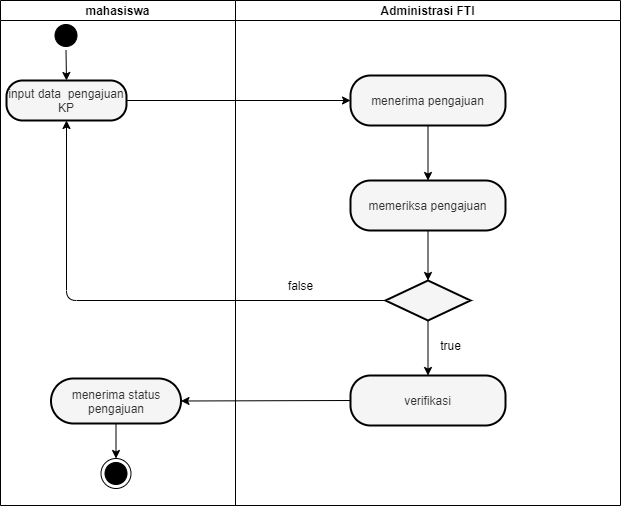

The diagram above was exported from draw.io. Its source (the exported page's mxGraphModel, read from the mxfile embedded in the PNG):
<mxGraphModel dx="3798" dy="833" grid="1" gridSize="10" guides="1" tooltips="1" connect="1" arrows="1" fold="1" page="1" pageScale="1" pageWidth="850" pageHeight="1100" math="0" shadow="0">
  <root>
    <mxCell id="0" />
    <mxCell id="1" parent="0" />
    <mxCell id="2" value="mahasiswa" style="swimlane;startSize=20;" vertex="1" parent="1">
      <mxGeometry x="910" y="1077" width="235" height="505" as="geometry" />
    </mxCell>
    <mxCell id="3" value="" style="ellipse;html=1;shape=startState;fillColor=#000000;strokeColor=#000000;" vertex="1" parent="2">
      <mxGeometry x="50.5" y="20" width="30" height="30" as="geometry" />
    </mxCell>
    <mxCell id="4" value="" style="ellipse;html=1;shape=endState;fillColor=#000000;strokeColor=#000000;" vertex="1" parent="2">
      <mxGeometry x="100.5" y="458" width="30" height="30" as="geometry" />
    </mxCell>
    <mxCell id="5" value="input data&amp;nbsp; pengajuan KP" style="rounded=1;whiteSpace=wrap;html=1;arcSize=40;fontColor=#333333;fillColor=#f5f5f5;strokeColor=#000000;strokeWidth=2;gradientColor=none;" vertex="1" parent="2">
      <mxGeometry x="6" y="80" width="120" height="40" as="geometry" />
    </mxCell>
    <mxCell id="6" value="" style="endArrow=classic;html=1;exitX=0.5;exitY=1;exitDx=0;exitDy=0;entryX=0.5;entryY=0;entryDx=0;entryDy=0;" edge="1" parent="2" source="3" target="5">
      <mxGeometry width="50" height="50" relative="1" as="geometry">
        <mxPoint x="-70" y="220" as="sourcePoint" />
        <mxPoint x="-20" y="170" as="targetPoint" />
      </mxGeometry>
    </mxCell>
    <mxCell id="7" style="edgeStyle=orthogonalEdgeStyle;rounded=0;orthogonalLoop=1;jettySize=auto;html=1;exitX=0.5;exitY=1;exitDx=0;exitDy=0;entryX=0.5;entryY=0;entryDx=0;entryDy=0;" edge="1" parent="2" source="8" target="4">
      <mxGeometry relative="1" as="geometry" />
    </mxCell>
    <mxCell id="8" value="menerima status pengajuan" style="rounded=1;whiteSpace=wrap;html=1;arcSize=50;fontColor=#333333;fillColor=#f5f5f5;strokeColor=#000000;strokeWidth=2;gradientColor=none;" vertex="1" parent="2">
      <mxGeometry x="50.5" y="378" width="130" height="45" as="geometry" />
    </mxCell>
    <mxCell id="9" value="Administrasi FTI" style="swimlane;startSize=20;" vertex="1" parent="1">
      <mxGeometry x="1145" y="1077" width="385" height="505" as="geometry">
        <mxRectangle x="-2300" y="600" width="70" height="20" as="alternateBounds" />
      </mxGeometry>
    </mxCell>
    <mxCell id="10" value="menerima pengajuan" style="rounded=1;whiteSpace=wrap;html=1;arcSize=40;fontColor=#333333;fillColor=#f5f5f5;strokeColor=#000000;strokeWidth=2;gradientColor=none;" vertex="1" parent="9">
      <mxGeometry x="115" y="75" width="155" height="50" as="geometry" />
    </mxCell>
    <mxCell id="11" value="memeriksa pengajuan" style="rounded=1;whiteSpace=wrap;html=1;arcSize=40;fontColor=#333333;fillColor=#f5f5f5;strokeColor=#000000;strokeWidth=2;gradientColor=none;" vertex="1" parent="9">
      <mxGeometry x="115" y="180" width="155" height="50" as="geometry" />
    </mxCell>
    <mxCell id="12" value="" style="endArrow=classic;html=1;exitX=0.5;exitY=1;exitDx=0;exitDy=0;entryX=0.5;entryY=0;entryDx=0;entryDy=0;" edge="1" parent="9" source="10" target="11">
      <mxGeometry width="50" height="50" relative="1" as="geometry">
        <mxPoint x="-85" y="250" as="sourcePoint" />
        <mxPoint x="-35" y="200" as="targetPoint" />
      </mxGeometry>
    </mxCell>
    <mxCell id="13" value="" style="rhombus;whiteSpace=wrap;html=1;fillColor=#f5f5f5;strokeColor=#000000;fontColor=#333333;strokeWidth=2;gradientColor=none;" vertex="1" parent="9">
      <mxGeometry x="150" y="280" width="85" height="40" as="geometry" />
    </mxCell>
    <mxCell id="14" value="false" style="text;html=1;align=center;verticalAlign=middle;resizable=0;points=[];autosize=1;" vertex="1" parent="9">
      <mxGeometry x="45" y="275" width="40" height="20" as="geometry" />
    </mxCell>
    <mxCell id="15" value="" style="endArrow=classic;html=1;exitX=0.5;exitY=1;exitDx=0;exitDy=0;entryX=0.5;entryY=0;entryDx=0;entryDy=0;" edge="1" parent="9" source="11" target="13">
      <mxGeometry width="50" height="50" relative="1" as="geometry">
        <mxPoint x="-25" y="305" as="sourcePoint" />
        <mxPoint x="25" y="255" as="targetPoint" />
      </mxGeometry>
    </mxCell>
    <mxCell id="16" value="verifikasi" style="rounded=1;whiteSpace=wrap;html=1;arcSize=40;fontColor=#333333;fillColor=#f5f5f5;strokeColor=#000000;strokeWidth=2;gradientColor=none;" vertex="1" parent="9">
      <mxGeometry x="115" y="375" width="155" height="50" as="geometry" />
    </mxCell>
    <mxCell id="17" value="" style="endArrow=classic;html=1;exitX=0.5;exitY=1;exitDx=0;exitDy=0;entryX=0.5;entryY=0;entryDx=0;entryDy=0;" edge="1" parent="9" source="13" target="16">
      <mxGeometry width="50" height="50" relative="1" as="geometry">
        <mxPoint x="202.5" y="240" as="sourcePoint" />
        <mxPoint x="202.5" y="290" as="targetPoint" />
      </mxGeometry>
    </mxCell>
    <mxCell id="18" value="true" style="text;html=1;align=center;verticalAlign=middle;resizable=0;points=[];autosize=1;" vertex="1" parent="9">
      <mxGeometry x="195" y="335" width="40" height="20" as="geometry" />
    </mxCell>
    <mxCell id="19" value="" style="endArrow=classic;html=1;exitX=0;exitY=0.5;exitDx=0;exitDy=0;entryX=0.5;entryY=1;entryDx=0;entryDy=0;" edge="1" source="13" target="5" parent="1">
      <mxGeometry width="50" height="50" relative="1" as="geometry">
        <mxPoint x="1060" y="1452" as="sourcePoint" />
        <mxPoint x="1110" y="1402" as="targetPoint" />
        <Array as="points">
          <mxPoint x="976" y="1377" />
        </Array>
      </mxGeometry>
    </mxCell>
    <mxCell id="20" value="" style="endArrow=classic;html=1;exitX=1;exitY=0.5;exitDx=0;exitDy=0;entryX=0;entryY=0.5;entryDx=0;entryDy=0;" edge="1" source="5" target="10" parent="1">
      <mxGeometry width="50" height="50" relative="1" as="geometry">
        <mxPoint x="1080" y="1192" as="sourcePoint" />
        <mxPoint x="1120" y="1182" as="targetPoint" />
      </mxGeometry>
    </mxCell>
    <mxCell id="21" value="" style="endArrow=classic;html=1;exitX=0;exitY=0.5;exitDx=0;exitDy=0;entryX=1;entryY=0.5;entryDx=0;entryDy=0;" edge="1" source="16" target="8" parent="1">
      <mxGeometry width="50" height="50" relative="1" as="geometry">
        <mxPoint x="1240" y="1502" as="sourcePoint" />
        <mxPoint x="1110" y="1502" as="targetPoint" />
      </mxGeometry>
    </mxCell>
  </root>
</mxGraphModel>